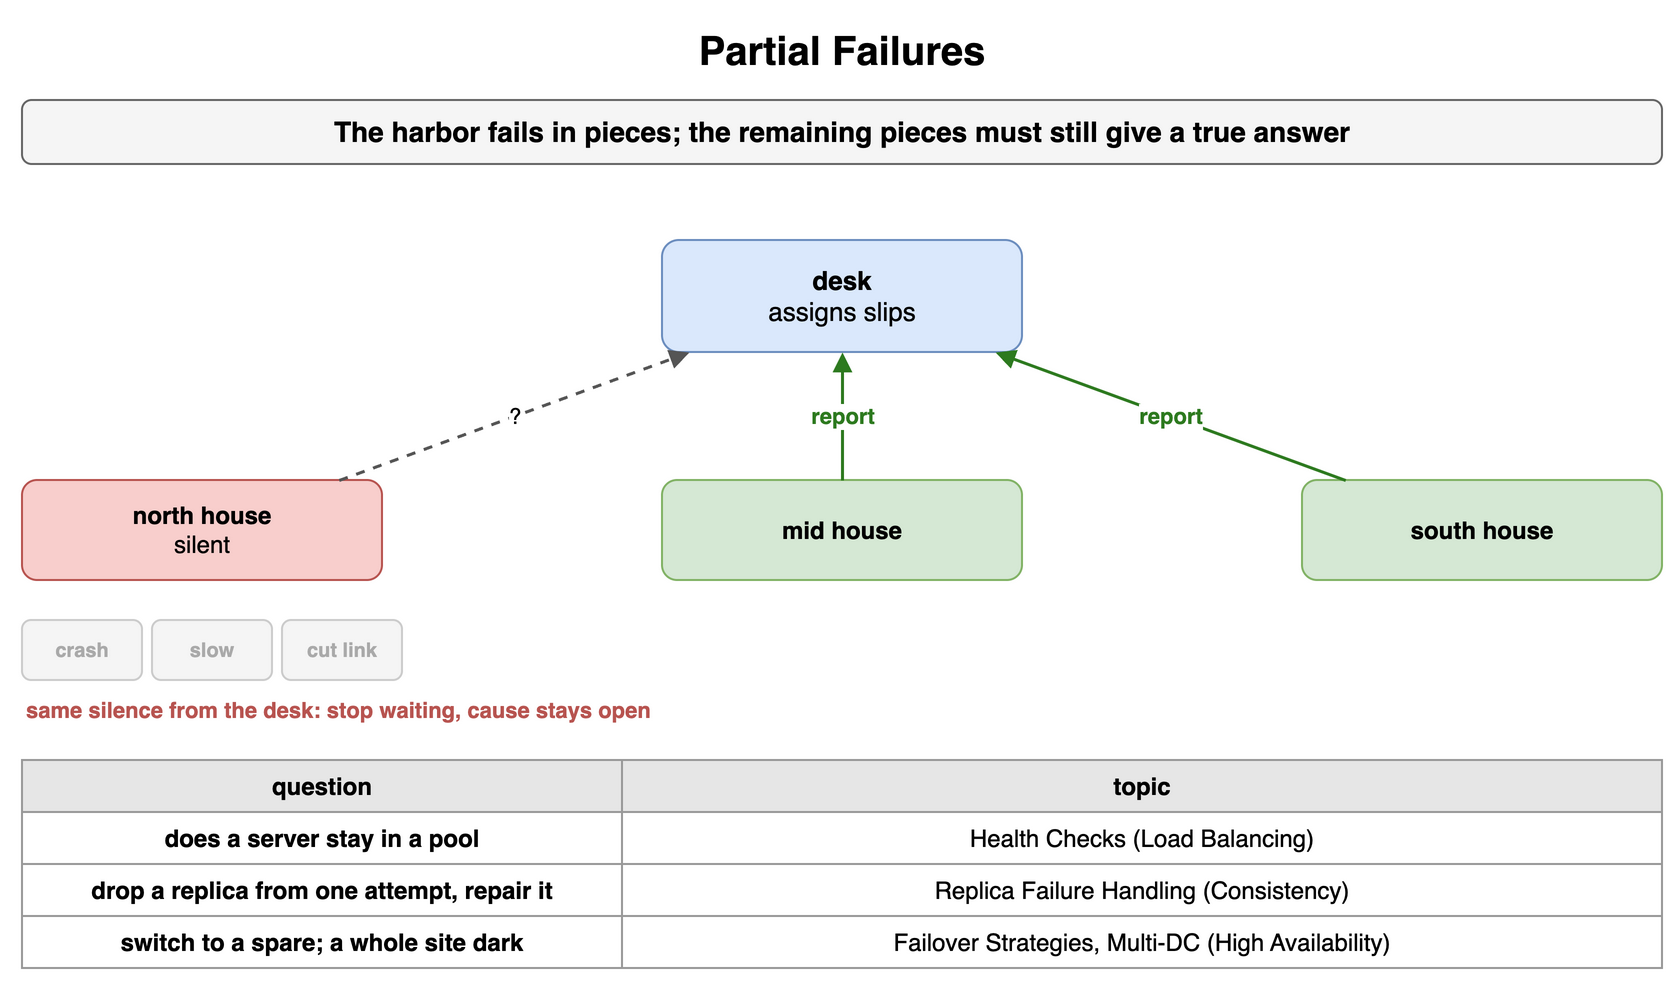

The diagram above was exported from draw.io. Its source (the exported page's mxGraphModel, read from the mxfile embedded in the PNG):
<mxGraphModel dx="900" dy="494" grid="1" gridSize="10" guides="1" tooltips="1" connect="1" arrows="1" fold="1" page="1" pageScale="1" pageWidth="900" pageHeight="494" math="0" shadow="0">
  <root>
    <mxCell id="0" />
    <mxCell id="1" parent="0" />
    <mxCell id="a1" value="Partial Failures" style="text;html=1;align=center;verticalAlign=middle;whiteSpace=wrap;fontSize=20;fontStyle=1;" vertex="1" parent="1">
      <mxGeometry x="40" y="10" width="820" height="30" as="geometry" />
    </mxCell>
    <mxCell id="a2" value="The harbor fails in pieces; the remaining pieces must still give a true answer" style="rounded=1;whiteSpace=wrap;html=1;fillColor=#f5f5f5;strokeColor=#666666;fontStyle=1;fontSize=14;" vertex="1" parent="1">
      <mxGeometry x="40" y="50" width="820" height="32" as="geometry" />
    </mxCell>
    <mxCell id="a3" value="desk&lt;br&gt;&lt;span style='font-weight:normal'&gt;assigns slips&lt;/span&gt;" style="rounded=1;whiteSpace=wrap;html=1;fillColor=#dae8fc;strokeColor=#6c8ebf;fontSize=13;align=center;fontStyle=1;" vertex="1" parent="1">
      <mxGeometry x="360" y="120" width="180" height="56" as="geometry" />
    </mxCell>
    <mxCell id="a4" value="north house&lt;br&gt;&lt;span style='font-weight:normal'&gt;silent&lt;/span&gt;" style="rounded=1;whiteSpace=wrap;html=1;fillColor=#f8cecc;strokeColor=#b85450;fontSize=12;align=center;fontStyle=1;" vertex="1" parent="1">
      <mxGeometry x="40" y="240" width="180" height="50" as="geometry" />
    </mxCell>
    <mxCell id="a5" value="mid house" style="rounded=1;whiteSpace=wrap;html=1;fillColor=#d5e8d4;strokeColor=#82b366;fontSize=12;align=center;fontStyle=1;" vertex="1" parent="1">
      <mxGeometry x="360" y="240" width="180" height="50" as="geometry" />
    </mxCell>
    <mxCell id="a6" value="south house" style="rounded=1;whiteSpace=wrap;html=1;fillColor=#d5e8d4;strokeColor=#82b366;fontSize=12;align=center;fontStyle=1;" vertex="1" parent="1">
      <mxGeometry x="680" y="240" width="180" height="50" as="geometry" />
    </mxCell>
    <mxCell id="a7" value="?" style="endArrow=block;endSize=6;html=1;strokeWidth=1.5;strokeColor=#555555;fontSize=11;labelBackgroundColor=#ffffff;dashed=1;" edge="1" parent="1" source="a4" target="a3">
      <mxGeometry relative="1" as="geometry" />
    </mxCell>
    <mxCell id="a8" value="report" style="endArrow=block;endSize=6;html=1;strokeWidth=1.5;strokeColor=#2d7a1f;fontSize=11;labelBackgroundColor=#ffffff;fontColor=#2d7a1f;fontStyle=1;" edge="1" parent="1" source="a5" target="a3">
      <mxGeometry relative="1" as="geometry" />
    </mxCell>
    <mxCell id="a9" value="report" style="endArrow=block;endSize=6;html=1;strokeWidth=1.5;strokeColor=#2d7a1f;fontSize=11;labelBackgroundColor=#ffffff;fontColor=#2d7a1f;fontStyle=1;" edge="1" parent="1" source="a6" target="a3">
      <mxGeometry relative="1" as="geometry" />
    </mxCell>
    <mxCell id="a10" value="crash" style="rounded=1;whiteSpace=wrap;html=1;fillColor=#f5f5f5;strokeColor=#cccccc;fontSize=10;align=center;fontStyle=1;fontColor=#aaaaaa;" vertex="1" parent="1">
      <mxGeometry x="40" y="310" width="60" height="30" as="geometry" />
    </mxCell>
    <mxCell id="a11" value="slow" style="rounded=1;whiteSpace=wrap;html=1;fillColor=#f5f5f5;strokeColor=#cccccc;fontSize=10;align=center;fontStyle=1;fontColor=#aaaaaa;" vertex="1" parent="1">
      <mxGeometry x="105" y="310" width="60" height="30" as="geometry" />
    </mxCell>
    <mxCell id="a12" value="cut link" style="rounded=1;whiteSpace=wrap;html=1;fillColor=#f5f5f5;strokeColor=#cccccc;fontSize=10;align=center;fontStyle=1;fontColor=#aaaaaa;" vertex="1" parent="1">
      <mxGeometry x="170" y="310" width="60" height="30" as="geometry" />
    </mxCell>
    <mxCell id="a13" value="same silence from the desk: stop waiting, cause stays open" style="text;html=1;whiteSpace=wrap;fontSize=11;align=left;verticalAlign=middle;fontSize=11;fontColor=#b85450;fontStyle=1;" vertex="1" parent="1">
      <mxGeometry x="40" y="346" width="400" height="18" as="geometry" />
    </mxCell>
    <mxCell id="a14" value="question" style="whiteSpace=wrap;html=1;fillColor=#e6e6e6;strokeColor=#999999;fontStyle=1;fontSize=12;" vertex="1" parent="1">
      <mxGeometry x="40" y="380" width="300" height="26" as="geometry" />
    </mxCell>
    <mxCell id="a15" value="topic" style="whiteSpace=wrap;html=1;fillColor=#e6e6e6;strokeColor=#999999;fontStyle=1;fontSize=12;" vertex="1" parent="1">
      <mxGeometry x="340" y="380" width="520" height="26" as="geometry" />
    </mxCell>
    <mxCell id="a16" value="does a server stay in a pool" style="whiteSpace=wrap;html=1;strokeColor=#999999;fontSize=12;fillColor=#ffffff;fontStyle=1;" vertex="1" parent="1">
      <mxGeometry x="40" y="406" width="300" height="26" as="geometry" />
    </mxCell>
    <mxCell id="a17" value="Health Checks (Load Balancing)" style="whiteSpace=wrap;html=1;strokeColor=#999999;fontSize=12;fillColor=#ffffff;" vertex="1" parent="1">
      <mxGeometry x="340" y="406" width="520" height="26" as="geometry" />
    </mxCell>
    <mxCell id="a18" value="drop a replica from one attempt, repair it" style="whiteSpace=wrap;html=1;strokeColor=#999999;fontSize=12;fillColor=#ffffff;fontStyle=1;" vertex="1" parent="1">
      <mxGeometry x="40" y="432" width="300" height="26" as="geometry" />
    </mxCell>
    <mxCell id="a19" value="Replica Failure Handling (Consistency)" style="whiteSpace=wrap;html=1;strokeColor=#999999;fontSize=12;fillColor=#ffffff;" vertex="1" parent="1">
      <mxGeometry x="340" y="432" width="520" height="26" as="geometry" />
    </mxCell>
    <mxCell id="a20" value="switch to a spare; a whole site dark" style="whiteSpace=wrap;html=1;strokeColor=#999999;fontSize=12;fillColor=#ffffff;fontStyle=1;" vertex="1" parent="1">
      <mxGeometry x="40" y="458" width="300" height="26" as="geometry" />
    </mxCell>
    <mxCell id="a21" value="Failover Strategies, Multi-DC (High Availability)" style="whiteSpace=wrap;html=1;strokeColor=#999999;fontSize=12;fillColor=#ffffff;" vertex="1" parent="1">
      <mxGeometry x="340" y="458" width="520" height="26" as="geometry" />
    </mxCell>
  </root>
</mxGraphModel>